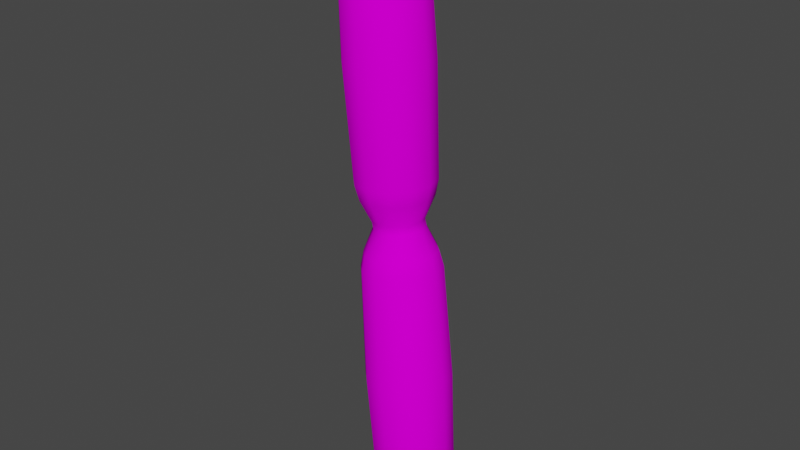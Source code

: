 # Source: Bakterija11Klebsiella.blend  (saved by Blender 3.6.13; exported with 4.5.12 LTS)
import bpy
from mathutils import Matrix  # noqa: F401  (used for matrix-valued properties, if any)

bpy.ops.wm.read_factory_settings(use_empty=True)
scene = bpy.context.scene
scene.name = 'Scene'

# ---- collections
col_bakterija11 = bpy.data.collections.new('Bakterija11'); scene.collection.children.link(col_bakterija11)

# ---- images (referenced by path relative to the original .blend; pixels are not part of the script)
import os
ASSET_DIR = os.environ.get("B2B_ASSET_DIR", "")  # directory of the original .blend (textures are referenced by path, not embedded)
HERE = os.path.dirname(os.path.abspath(__file__))  # packed textures are extracted next to this script under _unpacked/

def load_image(name, relpath, width, height, colorspace="sRGB"):
    """Load a texture the original file referenced (path relative to the .blend, or extracted next to this script)."""
    p = next((c for c in (os.path.join(HERE, relpath), os.path.join(ASSET_DIR, relpath)) if relpath and os.path.exists(c)), "")
    if p:
        img = bpy.data.images.load(p, check_existing=True)
        img.name = name
    else:  # same state as the original file: an image datablock whose file is absent (Cycles renders it pink)
        img = bpy.data.images.new(name, width, height)
        img.source = "FILE"
        img.filepath = "//" + (relpath or name)
    img.colorspace_settings.name = colorspace
    return img
img_bakterija11texture_png = load_image('Bakterija11Texture.png', 'Bakterija11Texture.png', 1024, 1024, 'sRGB')

# ---- materials (node trees are filled in below, after node groups)
mat_bakterija11material = bpy.data.materials.new('Bakterija11Material')
mat_bakterija11material.use_transparent_shadow = False

# ---- material node trees
mat_bakterija11material.use_nodes = True; mat_bakterija11material.node_tree.nodes.clear()
_N = mat_bakterija11material.node_tree.nodes; _L = mat_bakterija11material.node_tree.links
n0 = _N.new('ShaderNodeBsdfPrincipled'); n0.name = 'Principled BSDF'; n0.location = (10, 300)
n0.distribution = 'GGX'
n0.subsurface_method = 'RANDOM_WALK_SKIN'
n0.inputs[3].default_value = 1.45
n0.inputs[13].default_value = 0.0
n0.inputs[27].default_value = (0.0, 0.0, 0.0, 1.0)
n0.inputs[28].default_value = 1.0
n1 = _N.new('ShaderNodeOutputMaterial'); n1.name = 'Material Output'; n1.location = (300, 300)
n2 = _N.new('ShaderNodeTexImage'); n2.name = 'Image Texture'; n2.location = (-265, 291)
n2.image = img_bakterija11texture_png
_L.new(n0.outputs[0], n1.inputs[0])
_L.new(n2.outputs[0], n0.inputs[0])
n1.is_active_output = True

# ---- world
world_world = bpy.data.worlds.new('World'); scene.world = world_world
world_world.use_nodes = True; world_world.node_tree.nodes.clear()
_N = world_world.node_tree.nodes; _L = world_world.node_tree.links
n0 = _N.new('ShaderNodeOutputWorld'); n0.name = 'World Output'; n0.location = (300, 300)
n1 = _N.new('ShaderNodeBackground'); n1.name = 'Background'; n1.location = (10, 300)
n1.inputs[0].default_value = (0.05088, 0.05088, 0.05088, 1.0)
_L.new(n1.outputs[0], n0.inputs[0])
n0.is_active_output = True
world_world.color = (0.05088, 0.05088, 0.05088)
world_world.use_sun_shadow = False
world_world.sun_shadow_jitter_overblur = 0.0

# ---- meshes
me_cylinder = bpy.data.meshes.new('Cylinder')
me_cylinder.from_pydata([(0.7958, 0.6514, -6.735), (0.06072, 1.027, -1.159), (1.292, 0.5222, -6.661), (0.5564, 0.8973, -1.085), (1.654, 0.1602, -6.589), (0.9193, 0.5353, -1.013), (1.787, -0.3375, -6.538), (1.052, 0.03758, -0.9619), (1.654, -0.8376, -6.521), (0.9193, -0.4625, -0.9458), (1.292, -1.206, -6.544), (0.5564, -0.8309, -0.9689), (0.7958, -1.344, -6.601), (0.06072, -0.9689, -1.025), (0.3001, -1.215, -6.675), (-0.435, -0.8396, -1.099), (-0.06282, -0.8528, -6.747), (-0.7979, -0.4776, -1.171), (-0.1956, -0.3551, -6.798), (-0.9307, 0.02007, -1.222), (-0.06282, 0.145, -6.814), (-0.7979, 0.5201, -1.238), (0.3001, 0.5134, -6.791), (-0.435, 0.8885, -1.215), (0.841, 0.4919, -7.068), (1.269, 0.3803, -7.004), (1.582, 0.06779, -6.942), (1.697, -0.3618, -6.898), (1.582, -0.7934, -6.884), (1.269, -1.111, -6.904), (0.841, -1.231, -6.952), (0.4131, -1.119, -7.016), (0.09987, -0.8065, -7.079), (-0.01479, -0.3769, -7.123), (0.09987, 0.0547, -7.137), (0.4131, 0.3727, -7.117), (0.879, 0.1895, -7.338), (1.166, 0.1146, -7.295), (1.377, -0.09523, -7.253), (1.454, -0.3837, -7.223), (1.377, -0.6735, -7.214), (1.166, -0.887, -7.227), (0.879, -0.967, -7.26), (0.5917, -0.8921, -7.303), (0.3814, -0.6823, -7.345), (0.3044, -0.3938, -7.374), (0.3814, -0.104, -7.383), (0.5917, 0.1095, -7.37), (0.918, -0.4087, -7.595), (0.01018, 0.9605, -0.7697), (0.4603, 0.8431, -0.7025), (0.7898, 0.5144, -0.6369), (0.9104, 0.06256, -0.5906), (0.7898, -0.3915, -0.576), (0.4603, -0.7259, -0.5969), (0.01018, -0.8513, -0.6478), (-0.4399, -0.7339, -0.715), (-0.7694, -0.4052, -0.7806), (-0.89, 0.04666, -0.8269), (-0.7694, 0.5007, -0.8415), (-0.4399, 0.8352, -0.8206), (-0.06624, 0.7342, -0.1722), (0.252, 0.6512, -0.1247), (0.485, 0.4188, -0.07832), (0.5703, 0.09923, -0.04558), (0.485, -0.2218, -0.03523), (0.252, -0.4583, -0.05003), (-0.06624, -0.5469, -0.08603), (-0.3845, -0.4639, -0.1336), (-0.6175, -0.2315, -0.1799), (-0.7028, 0.08799, -0.2127), (-0.6175, 0.409, -0.223), (-0.3845, 0.6455, -0.2082), (-0.1098, 0.7232, 0.08939), (0.21, 0.6378, 0.1181), (0.4442, 0.4033, 0.1426), (0.5299, 0.08248, 0.1563), (0.4442, -0.2386, 0.1556), (0.21, -0.4739, 0.1407), (-0.1098, -0.5605, 0.1155), (-0.4297, -0.475, 0.08687), (-0.6639, -0.2405, 0.06238), (-0.7496, 0.08028, 0.04863), (-0.6639, 0.4014, 0.04931), (-0.4297, 0.6367, 0.06423), (0.4283, 0.918, -3.952), (0.9632, 0.7785, -3.872), (1.355, 0.3878, -3.794), (1.498, -0.1493, -3.739), (1.355, -0.6889, -3.722), (0.9632, -1.086, -3.747), (0.4283, -1.235, -3.807), (-0.1067, -1.096, -3.887), (-0.4983, -0.7053, -3.965), (-0.6417, -0.1682, -4.02), (-0.4983, 0.3715, -4.038), (-0.1067, 0.769, -4.013), (-0.6642, 1.215, 6.667), (-0.1915, 1.101, 1.052), (-1.162, 1.081, 6.628), (-0.6897, 0.9661, 1.013), (-1.527, 0.7139, 6.605), (-1.054, 0.5995, 0.9895), (-1.661, 0.2138, 6.604), (-1.188, 0.09942, 0.9884), (-1.527, -0.2859, 6.625), (-1.054, -0.4002, 1.01), (-1.162, -0.6512, 6.663), (-0.6897, -0.7656, 1.048), (-0.6642, -0.7843, 6.708), (-0.1915, -0.8987, 1.093), (-0.166, -0.6495, 6.747), (0.3068, -0.7639, 1.132), (0.1988, -0.2829, 6.77), (0.6715, -0.3973, 1.155), (0.3323, 0.2172, 6.771), (0.805, 0.1028, 1.156), (0.1988, 0.7169, 6.75), (0.6715, 0.6025, 1.135), (-0.166, 1.082, 6.712), (0.3068, 0.9678, 1.097), (-0.6933, 1.086, 7.015), (-1.123, 0.9692, 6.981), (-1.438, 0.6528, 6.961), (-1.553, 0.2211, 6.96), (-1.438, -0.2102, 6.979), (-1.123, -0.5256, 7.012), (-0.6933, -0.6404, 7.05), (-0.2632, -0.5241, 7.084), (0.0516, -0.2077, 7.104), (0.1668, 0.224, 7.105), (0.0516, 0.6553, 7.087), (-0.2632, 0.9706, 7.054), (-0.7177, 0.8079, 7.311), (-1.006, 0.7298, 7.289), (-1.218, 0.5173, 7.275), (-1.295, 0.2275, 7.274), (-1.218, -0.06212, 7.287), (-1.006, -0.2738, 7.309), (-0.7177, -0.351, 7.335), (-0.429, -0.2729, 7.358), (-0.2176, -0.06041, 7.371), (-0.1402, 0.2294, 7.372), (-0.2176, 0.519, 7.359), (-0.429, 0.7308, 7.337), (-0.7428, 0.2345, 7.621), (-0.159, 1.001, 0.6677), (-0.6113, 0.8786, 0.6321), (-0.9425, 0.5458, 0.611), (-1.064, 0.09172, 0.6101), (-0.9425, -0.362, 0.6295), (-0.6113, -0.6936, 0.6642), (-0.159, -0.8145, 0.7047), (0.2934, -0.6921, 0.7403), (0.6246, -0.3593, 0.7614), (0.7458, 0.09482, 0.7624), (0.6246, 0.5485, 0.7429), (0.2934, 0.8802, 0.7083), (-0.4278, 1.237, 3.858), (-0.9655, 1.092, 3.816), (-1.359, 0.6962, 3.791), (-1.503, 0.1565, 3.789), (-1.359, -0.3827, 3.813), (-0.9655, -0.777, 3.854), (-0.4278, -0.9206, 3.902), (0.1098, -0.7752, 3.944), (0.5035, -0.3796, 3.969), (0.6475, 0.1602, 3.97), (0.5035, 0.6994, 3.947), (0.1098, 1.094, 3.906)], [], [(85, 1, 3, 86), (86, 3, 5, 87), (87, 5, 7, 88), (88, 7, 9, 89), (89, 9, 11, 90), (90, 11, 13, 91), (91, 13, 15, 92), (92, 15, 17, 93), (93, 17, 19, 94), (94, 19, 21, 95), (0, 2, 25, 24), (95, 21, 23, 96), (96, 23, 1, 85), (22, 0, 24, 35), (4, 6, 27, 26), (20, 22, 35, 34), (2, 4, 26, 25), (18, 20, 34, 33), (16, 18, 33, 32), (14, 16, 32, 31), (12, 14, 31, 30), (10, 12, 30, 29), (8, 10, 29, 28), (6, 8, 28, 27), (29, 30, 42, 41), (26, 27, 39, 38), (33, 34, 46, 45), (30, 31, 43, 42), (27, 28, 40, 39), (34, 35, 47, 46), (24, 25, 37, 36), (31, 32, 44, 43), (28, 29, 41, 40), (35, 24, 36, 47), (25, 26, 38, 37), (32, 33, 45, 44), (44, 45, 48), (41, 42, 48), (38, 39, 48), (45, 46, 48), (42, 43, 48), (39, 40, 48), (46, 47, 48), (36, 37, 48), (43, 44, 48), (40, 41, 48), (47, 36, 48), (37, 38, 48), (19, 17, 57, 58), (17, 15, 56, 57), (15, 13, 55, 56), (13, 11, 54, 55), (11, 9, 53, 54), (9, 7, 52, 53), (1, 23, 60, 49), (3, 1, 49, 50), (7, 5, 51, 52), (23, 21, 59, 60), (5, 3, 50, 51), (21, 19, 58, 59), (55, 54, 66, 67), (52, 51, 63, 64), (59, 58, 70, 71), (56, 55, 67, 68), (53, 52, 64, 65), (60, 59, 71, 72), (50, 49, 61, 62), (57, 56, 68, 69), (54, 53, 65, 66), (49, 60, 72, 61), (51, 50, 62, 63), (58, 57, 69, 70), (70, 69, 81, 82), (67, 66, 78, 79), (64, 63, 75, 76), (71, 70, 82, 83), (68, 67, 79, 80), (65, 64, 76, 77), (72, 71, 83, 84), (62, 61, 73, 74), (69, 68, 80, 81), (66, 65, 77, 78), (61, 72, 84, 73), (63, 62, 74, 75), (22, 96, 85, 0), (20, 95, 96, 22), (18, 94, 95, 20), (16, 93, 94, 18), (14, 92, 93, 16), (12, 91, 92, 14), (10, 90, 91, 12), (8, 89, 90, 10), (6, 88, 89, 8), (4, 87, 88, 6), (2, 86, 87, 4), (0, 85, 86, 2), (158, 98, 100, 159), (159, 100, 102, 160), (160, 102, 104, 161), (161, 104, 106, 162), (162, 106, 108, 163), (163, 108, 110, 164), (164, 110, 112, 165), (165, 112, 114, 166), (166, 114, 116, 167), (167, 116, 118, 168), (97, 99, 122, 121), (168, 118, 120, 169), (169, 120, 98, 158), (119, 97, 121, 132), (101, 103, 124, 123), (117, 119, 132, 131), (99, 101, 123, 122), (115, 117, 131, 130), (113, 115, 130, 129), (111, 113, 129, 128), (109, 111, 128, 127), (107, 109, 127, 126), (105, 107, 126, 125), (103, 105, 125, 124), (126, 127, 139, 138), (123, 124, 136, 135), (130, 131, 143, 142), (127, 128, 140, 139), (124, 125, 137, 136), (131, 132, 144, 143), (121, 122, 134, 133), (128, 129, 141, 140), (125, 126, 138, 137), (132, 121, 133, 144), (122, 123, 135, 134), (129, 130, 142, 141), (141, 142, 145), (138, 139, 145), (135, 136, 145), (142, 143, 145), (139, 140, 145), (136, 137, 145), (143, 144, 145), (133, 134, 145), (140, 141, 145), (137, 138, 145), (144, 133, 145), (134, 135, 145), (116, 114, 154, 155), (114, 112, 153, 154), (112, 110, 152, 153), (110, 108, 151, 152), (108, 106, 150, 151), (106, 104, 149, 150), (98, 120, 157, 146), (100, 98, 146, 147), (104, 102, 148, 149), (120, 118, 156, 157), (102, 100, 147, 148), (118, 116, 155, 156), (152, 151, 80, 79), (149, 148, 83, 82), (156, 155, 76, 75), (153, 152, 79, 78), (150, 149, 82, 81), (157, 156, 75, 74), (147, 146, 73, 84), (154, 153, 78, 77), (151, 150, 81, 80), (146, 157, 74, 73), (148, 147, 84, 83), (155, 154, 77, 76), (119, 169, 158, 97), (117, 168, 169, 119), (115, 167, 168, 117), (113, 166, 167, 115), (111, 165, 166, 113), (109, 164, 165, 111), (107, 163, 164, 109), (105, 162, 163, 107), (103, 161, 162, 105), (101, 160, 161, 103), (99, 159, 160, 101), (97, 158, 159, 99)])
me_cylinder.polygons.foreach_set('use_smooth', [True] * 180)
_uv = me_cylinder.uv_layers.new(name='UVMap')
_uv.uv.foreach_set('vector', [0.2916, 0.2821, 0.4321, 0.4281, 0.4597, 0.4034, 0.3209, 0.2536, 0.3209, 0.2536, 0.4597, 0.4034, 0.4887, 0.3791, 0.3502, 0.2242, 0.3502, 0.2242, 0.4887, 0.3791, 0.5211, 0.3552, 0.3794, 0.1944, 0.3816, 0.1991, 0.5151, 0.3639, 0.484, 0.3863, 0.3507, 0.2283, 0.3507, 0.2283, 0.484, 0.3863, 0.455, 0.4098, 0.3207, 0.2564, 0.3207, 0.2564, 0.455, 0.4098, 0.4272, 0.4343, 0.2905, 0.2839, 0.2905, 0.2839, 0.4272, 0.4343, 0.4001, 0.4601, 0.26, 0.3109, 0.26, 0.3109, 0.4001, 0.4601, 0.3733, 0.4876, 0.2285, 0.3382, 0.2285, 0.3382, 0.3733, 0.4876, 0.3465, 0.5177, 0.1968, 0.3652, 0.201, 0.3669, 0.3563, 0.5126, 0.3809, 0.482, 0.2317, 0.3386, 0.1613, 0.1472, 0.1821, 0.1237, 0.1635, 0.1102, 0.1462, 0.1309, 0.2317, 0.3386, 0.3809, 0.482, 0.406, 0.4542, 0.262, 0.3103, 0.262, 0.3103, 0.406, 0.4542, 0.4321, 0.4281, 0.2916, 0.2821, 0.1367, 0.1668, 0.1613, 0.1472, 0.1462, 0.1309, 0.1247, 0.1472, 0.2005, 0.09434, 0.2172, 0.05608, 0.1842, 0.04897, 0.1764, 0.08331, 0.1075, 0.1836, 0.1367, 0.1668, 0.1247, 0.1472, 0.0978, 0.1591, 0.1821, 0.1237, 0.2005, 0.09434, 0.1764, 0.08331, 0.1635, 0.1102, 0.06759, 0.1989, 0.1075, 0.1836, 0.0978, 0.1591, 0.06175, 0.1649, 0.11, 0.1794, 0.07072, 0.1934, 0.06588, 0.16, 0.1007, 0.1547, 0.1406, 0.1636, 0.11, 0.1794, 0.1007, 0.1547, 0.1286, 0.1437, 0.1654, 0.1441, 0.1406, 0.1636, 0.1286, 0.1437, 0.1505, 0.1277, 0.1869, 0.1213, 0.1654, 0.1441, 0.1505, 0.1277, 0.1685, 0.1073, 0.2061, 0.09245, 0.1869, 0.1213, 0.1685, 0.1073, 0.1824, 0.08131, 0.2237, 0.05723, 0.2061, 0.09245, 0.1824, 0.08131, 0.1921, 0.04681, 0.1685, 0.1073, 0.1505, 0.1277, 0.1336, 0.109, 0.1462, 0.09348, 0.1764, 0.08331, 0.1842, 0.04897, 0.1468, 0.05109, 0.1476, 0.07657, 0.06175, 0.1649, 0.0978, 0.1591, 0.09167, 0.1299, 0.06708, 0.1281, 0.1505, 0.1277, 0.1286, 0.1437, 0.1167, 0.1199, 0.1336, 0.109, 0.1921, 0.04681, 0.1824, 0.08131, 0.1536, 0.07309, 0.1539, 0.04718, 0.0978, 0.1591, 0.1247, 0.1472, 0.1125, 0.124, 0.09167, 0.1299, 0.1462, 0.1309, 0.1635, 0.1102, 0.1409, 0.09678, 0.1289, 0.1128, 0.1286, 0.1437, 0.1007, 0.1547, 0.09593, 0.1253, 0.1167, 0.1199, 0.1824, 0.08131, 0.1685, 0.1073, 0.1462, 0.09348, 0.1536, 0.07309, 0.1247, 0.1472, 0.1462, 0.1309, 0.1289, 0.1128, 0.1125, 0.124, 0.1635, 0.1102, 0.1764, 0.08331, 0.1476, 0.07657, 0.1409, 0.09678, 0.1007, 0.1547, 0.06588, 0.16, 0.07042, 0.1228, 0.09593, 0.1253, 0.09593, 0.1253, 0.07042, 0.1228, 0.09923, 0.07101, 0.1462, 0.09348, 0.1336, 0.109, 0.09923, 0.07101, 0.1476, 0.07657, 0.1468, 0.05109, 0.09378, 0.07628, 0.06708, 0.1281, 0.09167, 0.1299, 0.09378, 0.07628, 0.1336, 0.109, 0.1167, 0.1199, 0.09923, 0.07101, 0.1539, 0.04718, 0.1536, 0.07309, 0.09923, 0.07101, 0.09167, 0.1299, 0.1125, 0.124, 0.09378, 0.07628, 0.1289, 0.1128, 0.1409, 0.09678, 0.09378, 0.07628, 0.1167, 0.1199, 0.09593, 0.1253, 0.09923, 0.07101, 0.1536, 0.07309, 0.1462, 0.09348, 0.09923, 0.07101, 0.1125, 0.124, 0.1289, 0.1128, 0.09378, 0.07628, 0.1409, 0.09678, 0.1476, 0.07657, 0.09378, 0.07628, 0.3465, 0.5177, 0.3733, 0.4876, 0.3965, 0.5078, 0.3724, 0.5379, 0.3733, 0.4876, 0.4001, 0.4601, 0.4216, 0.4811, 0.3965, 0.5078, 0.4001, 0.4601, 0.4272, 0.4343, 0.4475, 0.4559, 0.4216, 0.4811, 0.4272, 0.4343, 0.455, 0.4098, 0.4742, 0.432, 0.4475, 0.4559, 0.455, 0.4098, 0.484, 0.3863, 0.5016, 0.4097, 0.4742, 0.432, 0.484, 0.3863, 0.5151, 0.3639, 0.5307, 0.3899, 0.5016, 0.4097, 0.4321, 0.4281, 0.406, 0.4542, 0.4271, 0.4744, 0.4524, 0.4495, 0.4597, 0.4034, 0.4321, 0.4281, 0.4524, 0.4495, 0.4787, 0.4258, 0.5211, 0.3552, 0.4887, 0.3791, 0.5069, 0.4034, 0.5382, 0.3827, 0.406, 0.4542, 0.3809, 0.482, 0.4037, 0.501, 0.4271, 0.4744, 0.4887, 0.3791, 0.4597, 0.4034, 0.4787, 0.4258, 0.5069, 0.4034, 0.3809, 0.482, 0.3563, 0.5126, 0.3824, 0.53, 0.4037, 0.501, 0.4475, 0.4559, 0.4742, 0.432, 0.5111, 0.4757, 0.4872, 0.4997, 0.5382, 0.3827, 0.5069, 0.4034, 0.5394, 0.4487, 0.5622, 0.4313, 0.4037, 0.501, 0.3824, 0.53, 0.4267, 0.5559, 0.446, 0.5346, 0.4216, 0.4811, 0.4475, 0.4559, 0.4872, 0.4997, 0.463, 0.5235, 0.5016, 0.4097, 0.5307, 0.3899, 0.5551, 0.4333, 0.5341, 0.453, 0.4271, 0.4744, 0.4037, 0.501, 0.446, 0.5346, 0.4682, 0.5129, 0.4787, 0.4258, 0.4524, 0.4495, 0.4909, 0.4903, 0.5152, 0.4687, 0.3965, 0.5078, 0.4216, 0.4811, 0.463, 0.5235, 0.4395, 0.5456, 0.4742, 0.432, 0.5016, 0.4097, 0.5341, 0.453, 0.5111, 0.4757, 0.4524, 0.4495, 0.4271, 0.4744, 0.4682, 0.5129, 0.4909, 0.4903, 0.5069, 0.4034, 0.4787, 0.4258, 0.5152, 0.4687, 0.5394, 0.4487, 0.3724, 0.5379, 0.3965, 0.5078, 0.4395, 0.5456, 0.4192, 0.567, 0.4192, 0.567, 0.4395, 0.5456, 0.4559, 0.5616, 0.4348, 0.5812, 0.4872, 0.4997, 0.5111, 0.4757, 0.5229, 0.4907, 0.5009, 0.5152, 0.5622, 0.4313, 0.5394, 0.4487, 0.554, 0.4636, 0.5745, 0.4422, 0.446, 0.5346, 0.4267, 0.5559, 0.4398, 0.5727, 0.4621, 0.554, 0.463, 0.5235, 0.4872, 0.4997, 0.5009, 0.5152, 0.4786, 0.5397, 0.5341, 0.453, 0.5551, 0.4333, 0.5645, 0.4462, 0.5453, 0.4675, 0.4682, 0.5129, 0.446, 0.5346, 0.4621, 0.554, 0.4851, 0.533, 0.5152, 0.4687, 0.4909, 0.4903, 0.5088, 0.5102, 0.5314, 0.4863, 0.4395, 0.5456, 0.463, 0.5235, 0.4786, 0.5397, 0.4559, 0.5616, 0.5111, 0.4757, 0.5341, 0.453, 0.5453, 0.4675, 0.5229, 0.4907, 0.4909, 0.4903, 0.4682, 0.5129, 0.4851, 0.533, 0.5088, 0.5102, 0.5394, 0.4487, 0.5152, 0.4687, 0.5314, 0.4863, 0.554, 0.4636, 0.1367, 0.1668, 0.262, 0.3103, 0.2916, 0.2821, 0.1613, 0.1472, 0.1075, 0.1836, 0.2317, 0.3386, 0.262, 0.3103, 0.1367, 0.1668, 0.06759, 0.1989, 0.201, 0.3669, 0.2317, 0.3386, 0.1075, 0.1836, 0.11, 0.1794, 0.2285, 0.3382, 0.1968, 0.3652, 0.07072, 0.1934, 0.1406, 0.1636, 0.26, 0.3109, 0.2285, 0.3382, 0.11, 0.1794, 0.1654, 0.1441, 0.2905, 0.2839, 0.26, 0.3109, 0.1406, 0.1636, 0.1869, 0.1213, 0.3207, 0.2564, 0.2905, 0.2839, 0.1654, 0.1441, 0.2061, 0.09245, 0.3507, 0.2283, 0.3207, 0.2564, 0.1869, 0.1213, 0.2237, 0.05723, 0.3816, 0.1991, 0.3507, 0.2283, 0.2061, 0.09245, 0.2005, 0.09434, 0.3502, 0.2242, 0.3794, 0.1944, 0.2172, 0.05608, 0.1821, 0.1237, 0.3209, 0.2536, 0.3502, 0.2242, 0.2005, 0.09434, 0.1613, 0.1472, 0.2916, 0.2821, 0.3209, 0.2536, 0.1821, 0.1237, 0.7123, 0.7164, 0.5698, 0.5716, 0.5426, 0.5969, 0.6833, 0.7453, 0.6833, 0.7453, 0.5426, 0.5969, 0.5142, 0.6219, 0.6542, 0.775, 0.6542, 0.775, 0.5142, 0.6219, 0.4827, 0.6458, 0.6248, 0.8054, 0.6235, 0.8076, 0.4789, 0.6516, 0.5094, 0.6273, 0.6522, 0.7767, 0.6522, 0.7767, 0.5094, 0.6273, 0.5371, 0.6018, 0.6806, 0.7465, 0.6806, 0.7465, 0.5371, 0.6018, 0.5636, 0.576, 0.7088, 0.717, 0.7088, 0.717, 0.5636, 0.576, 0.5887, 0.5487, 0.7375, 0.6879, 0.7375, 0.6879, 0.5887, 0.5487, 0.613, 0.5198, 0.7669, 0.6586, 0.7669, 0.6586, 0.613, 0.5198, 0.637, 0.4888, 0.7971, 0.629, 0.8022, 0.6306, 0.6452, 0.4863, 0.6207, 0.5168, 0.7718, 0.6591, 0.8447, 0.8504, 0.8241, 0.8746, 0.8435, 0.8875, 0.8601, 0.8662, 0.7718, 0.6591, 0.6207, 0.5168, 0.5959, 0.5452, 0.7416, 0.6879, 0.7416, 0.6879, 0.5959, 0.5452, 0.5698, 0.5716, 0.7123, 0.7164, 0.8686, 0.8299, 0.8447, 0.8504, 0.8601, 0.8662, 0.8812, 0.8493, 0.8065, 0.9035, 0.7901, 0.943, 0.824, 0.9497, 0.8307, 0.9139, 0.8988, 0.8128, 0.8686, 0.8299, 0.8812, 0.8493, 0.9083, 0.8375, 0.8241, 0.8746, 0.8065, 0.9035, 0.8307, 0.9139, 0.8435, 0.8875, 0.9369, 0.7968, 0.8988, 0.8128, 0.9083, 0.8375, 0.9451, 0.8307, 0.8966, 0.8099, 0.9359, 0.7935, 0.9427, 0.8273, 0.9071, 0.8342, 0.8671, 0.8278, 0.8966, 0.8099, 0.9071, 0.8342, 0.8804, 0.8467, 0.8435, 0.8484, 0.8671, 0.8278, 0.8804, 0.8467, 0.8595, 0.8638, 0.8236, 0.8727, 0.8435, 0.8484, 0.8595, 0.8638, 0.843, 0.8855, 0.8066, 0.9028, 0.8236, 0.8727, 0.843, 0.8855, 0.8313, 0.9121, 0.7908, 0.941, 0.8066, 0.9028, 0.8313, 0.9121, 0.8247, 0.9492, 0.843, 0.8855, 0.8595, 0.8638, 0.8776, 0.8813, 0.8663, 0.8977, 0.8307, 0.9139, 0.824, 0.9497, 0.8609, 0.9453, 0.8597, 0.9208, 0.9451, 0.8307, 0.9083, 0.8375, 0.9147, 0.8664, 0.9396, 0.8682, 0.8595, 0.8638, 0.8804, 0.8467, 0.8937, 0.8694, 0.8776, 0.8813, 0.8247, 0.9492, 0.8313, 0.9121, 0.8605, 0.9186, 0.8625, 0.9435, 0.9083, 0.8375, 0.8812, 0.8493, 0.8942, 0.8726, 0.9147, 0.8664, 0.8601, 0.8662, 0.8435, 0.8875, 0.8661, 0.9001, 0.8778, 0.8842, 0.8804, 0.8467, 0.9071, 0.8342, 0.9139, 0.8628, 0.8937, 0.8694, 0.8313, 0.9121, 0.843, 0.8855, 0.8663, 0.8977, 0.8605, 0.9186, 0.8812, 0.8493, 0.8601, 0.8662, 0.8778, 0.8842, 0.8942, 0.8726, 0.8435, 0.8875, 0.8307, 0.9139, 0.8597, 0.9208, 0.8661, 0.9001, 0.9071, 0.8342, 0.9427, 0.8273, 0.9384, 0.8638, 0.9139, 0.8628, 0.9139, 0.8628, 0.9384, 0.8638, 0.9141, 0.9162, 0.8663, 0.8977, 0.8776, 0.8813, 0.9141, 0.9162, 0.8597, 0.9208, 0.8609, 0.9453, 0.9132, 0.9201, 0.9396, 0.8682, 0.9147, 0.8664, 0.9132, 0.9201, 0.8776, 0.8813, 0.8937, 0.8694, 0.9141, 0.9162, 0.8625, 0.9435, 0.8605, 0.9186, 0.9141, 0.9162, 0.9147, 0.8664, 0.8942, 0.8726, 0.9132, 0.9201, 0.8778, 0.8842, 0.8661, 0.9001, 0.9132, 0.9201, 0.8937, 0.8694, 0.9139, 0.8628, 0.9141, 0.9162, 0.8605, 0.9186, 0.8663, 0.8977, 0.9141, 0.9162, 0.8942, 0.8726, 0.8778, 0.8842, 0.9132, 0.9201, 0.8661, 0.9001, 0.8597, 0.9208, 0.9132, 0.9201, 0.637, 0.4888, 0.613, 0.5198, 0.5892, 0.5016, 0.6106, 0.4712, 0.613, 0.5198, 0.5887, 0.5487, 0.5666, 0.5292, 0.5892, 0.5016, 0.5887, 0.5487, 0.5636, 0.576, 0.5423, 0.5555, 0.5666, 0.5292, 0.5636, 0.576, 0.5371, 0.6018, 0.5171, 0.5804, 0.5423, 0.5555, 0.5371, 0.6018, 0.5094, 0.6273, 0.4904, 0.6043, 0.5171, 0.5804, 0.5094, 0.6273, 0.4789, 0.6516, 0.4614, 0.6257, 0.4904, 0.6043, 0.5698, 0.5716, 0.5959, 0.5452, 0.5741, 0.5251, 0.5491, 0.5506, 0.5426, 0.5969, 0.5698, 0.5716, 0.5491, 0.5506, 0.5232, 0.575, 0.4827, 0.6458, 0.5142, 0.6219, 0.4956, 0.5982, 0.4655, 0.6191, 0.5959, 0.5452, 0.6207, 0.5168, 0.5975, 0.498, 0.5741, 0.5251, 0.5142, 0.6219, 0.5426, 0.5969, 0.5232, 0.575, 0.4956, 0.5982, 0.6207, 0.5168, 0.6452, 0.4863, 0.6191, 0.4686, 0.5975, 0.498, 0.5423, 0.5555, 0.5171, 0.5804, 0.4786, 0.5397, 0.5009, 0.5152, 0.4655, 0.6191, 0.4956, 0.5982, 0.4621, 0.554, 0.4398, 0.5727, 0.5975, 0.498, 0.6191, 0.4686, 0.5745, 0.4422, 0.554, 0.4636, 0.5666, 0.5292, 0.5423, 0.5555, 0.5009, 0.5152, 0.5229, 0.4907, 0.4904, 0.6043, 0.4614, 0.6257, 0.4348, 0.5812, 0.4559, 0.5616, 0.5741, 0.5251, 0.5975, 0.498, 0.554, 0.4636, 0.5314, 0.4863, 0.5232, 0.575, 0.5491, 0.5506, 0.5088, 0.5102, 0.4851, 0.533, 0.5892, 0.5016, 0.5666, 0.5292, 0.5229, 0.4907, 0.5453, 0.4675, 0.5171, 0.5804, 0.4904, 0.6043, 0.4559, 0.5616, 0.4786, 0.5397, 0.5491, 0.5506, 0.5741, 0.5251, 0.5314, 0.4863, 0.5088, 0.5102, 0.4956, 0.5982, 0.5232, 0.575, 0.4851, 0.533, 0.4621, 0.554, 0.6106, 0.4712, 0.5892, 0.5016, 0.5453, 0.4675, 0.5645, 0.4462, 0.8686, 0.8299, 0.7416, 0.6879, 0.7123, 0.7164, 0.8447, 0.8504, 0.8988, 0.8128, 0.7718, 0.6591, 0.7416, 0.6879, 0.8686, 0.8299, 0.9369, 0.7968, 0.8022, 0.6306, 0.7718, 0.6591, 0.8988, 0.8128, 0.8966, 0.8099, 0.7669, 0.6586, 0.7971, 0.629, 0.9359, 0.7935, 0.8671, 0.8278, 0.7375, 0.6879, 0.7669, 0.6586, 0.8966, 0.8099, 0.8435, 0.8484, 0.7088, 0.717, 0.7375, 0.6879, 0.8671, 0.8278, 0.8236, 0.8727, 0.6806, 0.7465, 0.7088, 0.717, 0.8435, 0.8484, 0.8066, 0.9028, 0.6522, 0.7767, 0.6806, 0.7465, 0.8236, 0.8727, 0.7908, 0.941, 0.6235, 0.8076, 0.6522, 0.7767, 0.8066, 0.9028, 0.8065, 0.9035, 0.6542, 0.775, 0.6248, 0.8054, 0.7901, 0.943, 0.8241, 0.8746, 0.6833, 0.7453, 0.6542, 0.775, 0.8065, 0.9035, 0.8447, 0.8504, 0.7123, 0.7164, 0.6833, 0.7453, 0.8241, 0.8746])
me_cylinder.materials.append(mat_bakterija11material)
me_cylinder.update()

# ---- objects
ob_klebsiella = bpy.data.objects.new('Klebsiella', me_cylinder)

# ---- transforms, parenting, visibility, modifiers, constraints
ob_klebsiella.location = (0.0, 0.0, 0.0)

# ---- collection membership
col_bakterija11.objects.link(ob_klebsiella)

# ---- scene / render settings (as saved in the file)
scene.frame_start = 1; scene.frame_end = 250; scene.frame_set(1)
scene.render.engine = 'BLENDER_EEVEE_NEXT'
scene.cycles.sampling_pattern = 'TABULATED_SOBOL'
scene.view_settings.view_transform = 'Filmic'
bpy.context.view_layer.update()

# ---- added for rendering (the .blend has no active camera and no usable light): camera, sun
cam_auto = bpy.data.cameras.new('AutoCamera')
cam_auto.lens = 50.0
cam_auto.sensor_width = 36.0
cam_auto.clip_end = 1000.0
ob_auto_camera = bpy.data.objects.new('AutoCamera', cam_auto)
scene.collection.objects.link(ob_auto_camera)
ob_auto_camera.location = (14.6946, -17.611, 11.7183)
ob_auto_camera.rotation_euler = (1.09748, -7.21219e-08, 0.694738)
scene.camera = ob_auto_camera
light_auto_sun = bpy.data.lights.new('AutoSun', 'SUN')
light_auto_sun.energy = 3.0
light_auto_sun.angle = 0.0523599
ob_auto_sun = bpy.data.objects.new('AutoSun', light_auto_sun)
scene.collection.objects.link(ob_auto_sun)
ob_auto_sun.rotation_euler = (0.872665, 0.174533, 0.523599)
bpy.context.view_layer.update()
